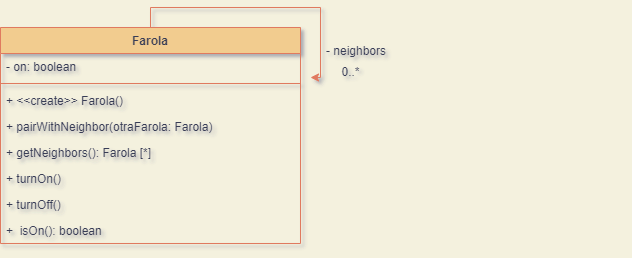

The diagram above was exported from draw.io. Its source (the exported page's mxGraphModel, read from the mxfile embedded in the PNG):
<mxGraphModel dx="861" dy="553" grid="1" gridSize="10" guides="1" tooltips="1" connect="1" arrows="1" fold="1" page="1" pageScale="1" pageWidth="827" pageHeight="1169" background="#F4F1DE" math="0" shadow="1">
  <root>
    <mxCell id="0" />
    <mxCell id="1" parent="0" />
    <mxCell id="44HxcUbs5nqwwoyr6Oo0-17" style="edgeStyle=orthogonalEdgeStyle;rounded=0;orthogonalLoop=1;jettySize=auto;html=1;exitX=0.5;exitY=0;exitDx=0;exitDy=0;strokeColor=#E07A5F;fontColor=#393C56;fillColor=#F2CC8F;" parent="1" source="44HxcUbs5nqwwoyr6Oo0-5" edge="1">
      <mxGeometry relative="1" as="geometry">
        <mxPoint x="550" y="240" as="targetPoint" />
      </mxGeometry>
    </mxCell>
    <mxCell id="44HxcUbs5nqwwoyr6Oo0-5" value="Farola" style="swimlane;fontStyle=1;align=center;verticalAlign=top;childLayout=stackLayout;horizontal=1;startSize=26;horizontalStack=0;resizeParent=1;resizeParentMax=0;resizeLast=0;collapsible=1;marginBottom=0;fillColor=#F2CC8F;strokeColor=#E07A5F;fontColor=#393C56;" parent="1" vertex="1">
      <mxGeometry x="240" y="190" width="300" height="216" as="geometry">
        <mxRectangle x="240" y="190" width="80" height="30" as="alternateBounds" />
      </mxGeometry>
    </mxCell>
    <mxCell id="44HxcUbs5nqwwoyr6Oo0-6" value="- on: boolean   " style="text;strokeColor=none;fillColor=none;align=left;verticalAlign=top;spacingLeft=4;spacingRight=4;overflow=hidden;rotatable=0;points=[[0,0.5],[1,0.5]];portConstraint=eastwest;fontColor=#393C56;" parent="44HxcUbs5nqwwoyr6Oo0-5" vertex="1">
      <mxGeometry y="26" width="300" height="26" as="geometry" />
    </mxCell>
    <mxCell id="44HxcUbs5nqwwoyr6Oo0-7" value="" style="line;strokeWidth=1;fillColor=none;align=left;verticalAlign=middle;spacingTop=-1;spacingLeft=3;spacingRight=3;rotatable=0;labelPosition=right;points=[];portConstraint=eastwest;strokeColor=#E07A5F;labelBackgroundColor=#F4F1DE;fontColor=#393C56;" parent="44HxcUbs5nqwwoyr6Oo0-5" vertex="1">
      <mxGeometry y="52" width="300" height="8" as="geometry" />
    </mxCell>
    <mxCell id="44HxcUbs5nqwwoyr6Oo0-8" value="+ &lt;&lt;create&gt;&gt; Farola()" style="text;strokeColor=none;fillColor=none;align=left;verticalAlign=top;spacingLeft=4;spacingRight=4;overflow=hidden;rotatable=0;points=[[0,0.5],[1,0.5]];portConstraint=eastwest;fontColor=#393C56;" parent="44HxcUbs5nqwwoyr6Oo0-5" vertex="1">
      <mxGeometry y="60" width="300" height="26" as="geometry" />
    </mxCell>
    <mxCell id="44HxcUbs5nqwwoyr6Oo0-10" value="+ pairWithNeighbor(otraFarola: Farola)" style="text;strokeColor=none;fillColor=none;align=left;verticalAlign=top;spacingLeft=4;spacingRight=4;overflow=hidden;rotatable=0;points=[[0,0.5],[1,0.5]];portConstraint=eastwest;fontColor=#393C56;" parent="44HxcUbs5nqwwoyr6Oo0-5" vertex="1">
      <mxGeometry y="86" width="300" height="26" as="geometry" />
    </mxCell>
    <mxCell id="44HxcUbs5nqwwoyr6Oo0-11" value="+ getNeighbors(): Farola [*]" style="text;strokeColor=none;fillColor=none;align=left;verticalAlign=top;spacingLeft=4;spacingRight=4;overflow=hidden;rotatable=0;points=[[0,0.5],[1,0.5]];portConstraint=eastwest;fontColor=#393C56;" parent="44HxcUbs5nqwwoyr6Oo0-5" vertex="1">
      <mxGeometry y="112" width="300" height="26" as="geometry" />
    </mxCell>
    <mxCell id="44HxcUbs5nqwwoyr6Oo0-12" value="+ turnOn() " style="text;strokeColor=none;fillColor=none;align=left;verticalAlign=top;spacingLeft=4;spacingRight=4;overflow=hidden;rotatable=0;points=[[0,0.5],[1,0.5]];portConstraint=eastwest;fontColor=#393C56;" parent="44HxcUbs5nqwwoyr6Oo0-5" vertex="1">
      <mxGeometry y="138" width="300" height="26" as="geometry" />
    </mxCell>
    <mxCell id="44HxcUbs5nqwwoyr6Oo0-13" value="+ turnOff()" style="text;strokeColor=none;fillColor=none;align=left;verticalAlign=top;spacingLeft=4;spacingRight=4;overflow=hidden;rotatable=0;points=[[0,0.5],[1,0.5]];portConstraint=eastwest;fontColor=#393C56;" parent="44HxcUbs5nqwwoyr6Oo0-5" vertex="1">
      <mxGeometry y="164" width="300" height="26" as="geometry" />
    </mxCell>
    <mxCell id="44HxcUbs5nqwwoyr6Oo0-14" value="+  isOn(): boolean" style="text;strokeColor=none;fillColor=none;align=left;verticalAlign=top;spacingLeft=4;spacingRight=4;overflow=hidden;rotatable=0;points=[[0,0.5],[1,0.5]];portConstraint=eastwest;fontColor=#393C56;" parent="44HxcUbs5nqwwoyr6Oo0-5" vertex="1">
      <mxGeometry y="190" width="300" height="26" as="geometry" />
    </mxCell>
    <mxCell id="44HxcUbs5nqwwoyr6Oo0-16" value="0..*" style="text;html=1;align=center;verticalAlign=middle;resizable=0;points=[];autosize=1;strokeColor=none;fillColor=none;fontColor=#393C56;" parent="1" vertex="1">
      <mxGeometry x="570" y="220" width="40" height="30" as="geometry" />
    </mxCell>
    <mxCell id="44HxcUbs5nqwwoyr6Oo0-9" value="- neighbors" style="text;strokeColor=none;fillColor=none;align=left;verticalAlign=top;spacingLeft=4;spacingRight=4;overflow=hidden;rotatable=0;points=[[0,0.5],[1,0.5]];portConstraint=eastwest;fontColor=#393C56;" parent="1" vertex="1">
      <mxGeometry x="560" y="200" width="300" height="26" as="geometry" />
    </mxCell>
  </root>
</mxGraphModel>